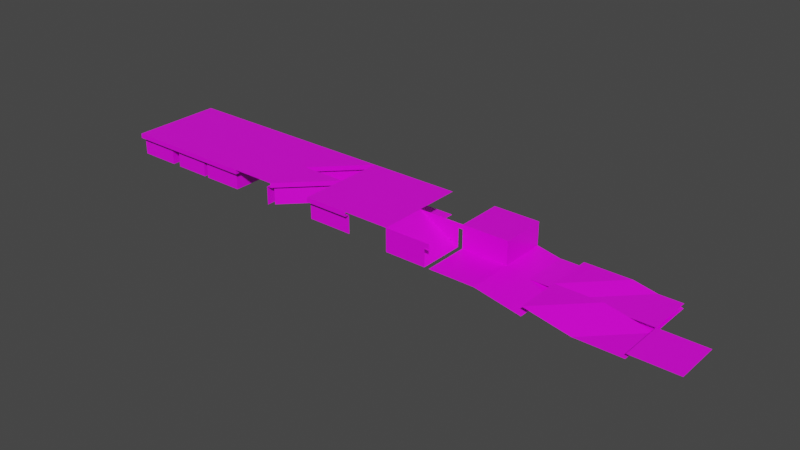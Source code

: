 # Source: Tiles.blend  (saved by Blender 2.83.18; exported with 4.5.12 LTS)
import bpy
from mathutils import Matrix  # noqa: F401  (used for matrix-valued properties, if any)

bpy.ops.wm.read_factory_settings(use_empty=True)
scene = bpy.context.scene
scene.name = 'Scene'

# ---- collections
col_collection = bpy.data.collections.new('Collection'); scene.collection.children.link(col_collection)

# ---- images (referenced by path relative to the original .blend; pixels are not part of the script)
import os
ASSET_DIR = os.environ.get("B2B_ASSET_DIR", "")  # directory of the original .blend (textures are referenced by path, not embedded)
HERE = os.path.dirname(os.path.abspath(__file__))  # packed textures are extracted next to this script under _unpacked/

def load_image(name, relpath, width, height, colorspace="sRGB"):
    """Load a texture the original file referenced (path relative to the .blend, or extracted next to this script)."""
    p = next((c for c in (os.path.join(HERE, relpath), os.path.join(ASSET_DIR, relpath)) if relpath and os.path.exists(c)), "")
    if p:
        img = bpy.data.images.load(p, check_existing=True)
        img.name = name
    else:  # same state as the original file: an image datablock whose file is absent (Cycles renders it pink)
        img = bpy.data.images.new(name, width, height)
        img.source = "FILE"
        img.filepath = "//" + (relpath or name)
    img.colorspace_settings.name = colorspace
    return img
img_endesga_32_1x_png_001 = load_image('endesga-32-1x.png.001', 'endesga-32-1x.png', 1024, 1024, 'sRGB')
img_texture_rg_png_001 = load_image('Texture_RG.png.001', 'Texture_RG.png', 1024, 1024, 'sRGB')

# ---- materials (node trees are filled in below, after node groups)
mat_material = bpy.data.materials.new('Material')
mat_material.alpha_threshold = 0.0
mat_material.use_transparent_shadow = False
mat_material.line_color = (0.0, 0.0, 0.0, 1.0)
mat_material_rg = bpy.data.materials.new('Material_RG')
mat_material_rg.use_transparent_shadow = False

# ---- material node trees
mat_material.use_nodes = True; mat_material.node_tree.nodes.clear()
_N = mat_material.node_tree.nodes; _L = mat_material.node_tree.links
n0 = _N.new('ShaderNodeOutputMaterial'); n0.name = 'Material Output'; n0.location = (300, 300)
n1 = _N.new('ShaderNodeBsdfPrincipled'); n1.name = 'Principled BSDF'; n1.location = (10, 300)
n1.distribution = 'GGX'
n1.subsurface_method = 'BURLEY'
n1.inputs[2].default_value = 0.4
n1.inputs[3].default_value = 1.45
n1.inputs[27].default_value = (0.0, 0.0, 0.0, 1.0)
n1.inputs[28].default_value = 1.0
n2 = _N.new('ShaderNodeTexImage'); n2.name = 'Image Texture.001'; n2.location = (-326, 244)
n2.image = img_endesga_32_1x_png_001
n2.interpolation = 'Closest'
_L.new(n1.outputs[0], n0.inputs[0])
_L.new(n2.outputs[0], n1.inputs[0])
n0.is_active_output = True
mat_material_rg.use_nodes = True; mat_material_rg.node_tree.nodes.clear()
_N = mat_material_rg.node_tree.nodes; _L = mat_material_rg.node_tree.links
n0 = _N.new('ShaderNodeOutputMaterial'); n0.name = 'Material Output'; n0.location = (300, 300)
n1 = _N.new('ShaderNodeBsdfPrincipled'); n1.name = 'Principled BSDF'; n1.location = (10, 300)
n1.distribution = 'GGX'
n1.subsurface_method = 'BURLEY'
n1.inputs[3].default_value = 1.45
n1.inputs[27].default_value = (0.0, 0.0, 0.0, 1.0)
n1.inputs[28].default_value = 1.0
n2 = _N.new('ShaderNodeTexImage'); n2.name = 'Image Texture'; n2.location = (-346, 224)
n2.image = img_texture_rg_png_001
_L.new(n1.outputs[0], n0.inputs[0])
_L.new(n2.outputs[0], n1.inputs[0])
n0.is_active_output = True

# ---- world
world_world = bpy.data.worlds.new('World'); scene.world = world_world
world_world.use_nodes = True; world_world.node_tree.nodes.clear()
_N = world_world.node_tree.nodes; _L = world_world.node_tree.links
n0 = _N.new('ShaderNodeOutputWorld'); n0.name = 'World Output'; n0.location = (300, 300)
n1 = _N.new('ShaderNodeBackground'); n1.name = 'Background'; n1.location = (10, 300)
n1.inputs[0].default_value = (0.05088, 0.05088, 0.05088, 1.0)
_L.new(n1.outputs[0], n0.inputs[0])
n0.is_active_output = True
world_world.color = (0.05088, 0.05088, 0.05088)
world_world.use_sun_shadow = False
world_world.sun_shadow_jitter_overblur = 0.0

# ---- meshes
me_cube = bpy.data.meshes.new('Cube')
me_cube.from_pydata([(-1.0, -1.0, -1.0), (-1.0, -1.0, 1.0), (-1.0, 1.0, -1.0), (-1.0, 1.0, 1.0), (1.0, -1.0, -1.0), (1.0, -1.0, 1.0), (1.0, 1.0, -1.0), (1.0, 1.0, 1.0)], [], [(0, 1, 3, 2), (2, 3, 7, 6), (6, 7, 5, 4), (4, 5, 1, 0), (2, 6, 4, 0), (7, 3, 1, 5)])
_uv = me_cube.uv_layers.new(name='UVMap')
_uv.uv.foreach_set('vector', [0.5, 0.7344, 0.5, 0.7344, 0.5, 0.7344, 0.5, 0.7344, 0.5, 0.7344, 0.5, 0.7344, 0.5, 0.7344, 0.5, 0.7344, 0.5, 0.7344, 0.5, 0.7344, 0.5, 0.7344, 0.5, 0.7344, 0.5, 0.7344, 0.5, 0.7344, 0.5, 0.7344, 0.5, 0.7344, 0.5, 0.7344, 0.5, 0.7344, 0.5, 0.7344, 0.5, 0.7344, 0.5, 0.7344, 0.5, 0.7344, 0.5, 0.7344, 0.5, 0.7344])
me_cube.materials.append(mat_material)
me_cube.use_remesh_fix_poles = True
me_cube.use_remesh_preserve_attributes = False
me_cube.use_mirror_vertex_groups = False
me_cube.update()
me_hill_diagonal_sand_001 = bpy.data.meshes.new('Hill_Diagonal_Sand.001')
me_hill_diagonal_sand_001.from_pydata([(1.0, -1.0, -2.98e-08), (-1.0, 1.0, 0.0), (1.0, 1.0, 0.0), (1.0, -0.8, 0.0), (1.0, -1.0, -0.2), (0.8, -1.0, -0.2), (1.0, -0.8, -0.2), (0.8, -1.0, -1.0), (1.0, -0.8, -1.0), (-1.0, -1.0, -1.0), (1.0, -1.0, -1.0), (-1.0, 1.0, -1.0), (1.0, 1.0, -1.0), (-1.0, -1.0, -4.47e-08)], [], [(0, 2, 1, 13), (2, 0, 3), (6, 4, 5), (6, 5, 7, 8), (9, 10, 12, 11)])
_uv = me_hill_diagonal_sand_001.uv_layers.new(name='UVMap')
_uv.uv.foreach_set('vector', [0.5, 0.5781, 0.5, 0.5781, 0.5, 0.5781, 0.5, 0.5781, 0.5, 0.5781, 0.5, 0.5781, 0.5, 0.5781, 0.5, 0.5781, 0.5, 0.5781, 0.5, 0.5781, 0.5, 0.8594, 0.5, 0.8594, 0.5, 0.8594, 0.5, 0.8594, 0.5, 0.6406, 0.5, 0.6406, 0.5, 0.6406, 0.5, 0.6406])
me_hill_diagonal_sand_001.materials.append(mat_material)
me_hill_diagonal_sand_001.use_remesh_preserve_volume = False
me_hill_diagonal_sand_001.use_remesh_preserve_attributes = False
me_hill_diagonal_sand_001.use_mirror_vertex_groups = False
me_hill_diagonal_sand_001.update()
me_hill_diagonal = bpy.data.meshes.new('Hill_Diagonal')
me_hill_diagonal.from_pydata([(-1.0, -1.0, 0.0), (-1.0, 1.0, 0.0), (1.0, 1.0, 0.0), (-1.0, -1.0, 0.0), (1.0, 1.0, 0.0), (-1.0, -1.0, -0.2), (1.0, 1.0, -0.2), (-1.0, -0.8, -0.2), (0.8, 1.0, -0.2), (-1.0, -0.8, -1.0), (0.8, 1.0, -1.0)], [], [(0, 2, 1), (2, 0, 3, 4), (4, 3, 5, 6), (6, 5, 7, 8), (8, 7, 9, 10)])
_uv = me_hill_diagonal.uv_layers.new(name='UVMap')
_uv.uv.foreach_set('vector', [0.5, 0.5781, 0.5, 0.5781, 0.5, 0.5781, 0.5, 0.5781, 0.5, 0.5781, 0.5, 0.5781, 0.5, 0.5781, 0.5, 0.5781, 0.5, 0.5781, 0.5, 0.5781, 0.5, 0.5781, 0.5, 0.5781, 0.5, 0.5781, 0.5, 0.5781, 0.5, 0.5781, 0.5, 0.8594, 0.5, 0.8594, 0.5, 0.8594, 0.5, 0.8594])
me_hill_diagonal.materials.append(mat_material)
me_hill_diagonal.use_remesh_preserve_volume = False
me_hill_diagonal.use_remesh_preserve_attributes = False
me_hill_diagonal.use_mirror_vertex_groups = False
me_hill_diagonal.update()
me_hill_1_edge = bpy.data.meshes.new('Hill_1_Edge')
me_hill_1_edge.from_pydata([(1.0, -1.0, 0.0), (1.0, 1.0, 0.0), (-1.0, -1.0, 0.0), (-1.0, 1.0, 0.0), (1.0, -1.0, 0.0), (1.0, 1.0, 0.0), (1.0, -1.0, 0.0), (1.0, 1.0, 0.0), (1.0, -1.0, 0.0), (1.0, 1.0, 0.0), (1.0, -1.0, 0.0), (1.0, 1.0, 0.0), (1.0, -1.0, -0.2), (1.0, 1.0, -0.2), (1.0, -1.0, -0.2), (1.0, 1.0, -0.2), (0.8, -1.0, -0.2), (0.8, 1.0, -0.2), (0.8, -1.0, -1.0), (0.8, 1.0, -1.0)], [], [(0, 1, 3, 2), (1, 0, 4, 5), (5, 4, 6, 7), (7, 6, 8, 9), (9, 8, 10, 11), (11, 10, 12, 13), (13, 12, 14, 15), (15, 14, 16, 17), (17, 16, 18, 19)])
_uv = me_hill_1_edge.uv_layers.new(name='UVMap')
_uv.uv.foreach_set('vector', [0.5, 0.5781, 0.5, 0.5781, 0.5, 0.5781, 0.5, 0.5781, 0.5, 0.5469, 0.5, 0.5469, 0.5, 0.5469, 0.5, 0.5469, 0.5, 0.5469, 0.5, 0.5469, 0.5, 0.5469, 0.5, 0.5469, 0.5, 0.5469, 0.5, 0.5469, 0.5, 0.5469, 0.5, 0.5469, 0.5, 0.5469, 0.5, 0.5469, 0.5, 0.5469, 0.5, 0.5469, 0.5, 0.5781, 0.5, 0.5781, 0.5, 0.5781, 0.5, 0.5781, 0.5, 0.5469, 0.5, 0.5469, 0.5, 0.5469, 0.5, 0.5469, 0.5, 0.5781, 0.5, 0.5781, 0.5, 0.5781, 0.5, 0.5781, 0.5, 0.8594, 0.5, 0.8594, 0.5, 0.8594, 0.5, 0.8594])
me_hill_1_edge.materials.append(mat_material)
me_hill_1_edge.use_remesh_preserve_volume = False
me_hill_1_edge.use_remesh_preserve_attributes = False
me_hill_1_edge.use_mirror_vertex_groups = False
me_hill_1_edge.update()
me_hill_corner = bpy.data.meshes.new('Hill_Corner')
me_hill_corner.from_pydata([(1.0, -1.0, 0.0), (1.0, 1.0, 0.0), (-1.0, -1.0, 0.0), (-1.0, 1.0, 0.0), (1.0, -1.0, 0.0), (1.0, 1.0, 0.0), (1.0, -1.0, 0.0), (1.0, 1.0, 0.0), (1.0, -1.0, 0.0), (1.0, 1.0, 0.0), (1.0, -1.0, 0.0), (1.0, 1.0, 0.0), (1.0, -1.0, -0.2), (1.0, 1.0, -0.2), (1.0, -1.0, -0.2), (1.0, 1.0, -0.2), (0.8, -0.8, -0.2), (0.8, 1.0, -0.2), (0.8, -0.8, -1.0), (0.8, 1.0, -1.0), (1.0, -1.0, 0.0), (1.0, -1.0, -0.2), (1.0, -1.0, -0.2), (0.8, -0.8, -0.2), (0.8, -0.8, -1.0), (1.0, -1.0, 0.0), (1.0, -1.0, -0.2), (1.0, -1.0, -0.2), (0.8, -0.8, -0.2), (0.8, -0.8, -1.0), (-1.0, -1.0, 0.0), (-1.0, -1.0, -0.2), (-1.0, -1.0, -0.2), (-1.0, -0.8, -0.2), (-1.0, -0.8, -1.0)], [], [(0, 1, 3, 2), (1, 0, 4, 5), (5, 4, 6, 7), (7, 6, 8, 9), (9, 8, 10, 11), (11, 10, 12, 13), (13, 12, 14, 15), (15, 14, 16, 17), (17, 16, 18, 19), (18, 16, 23, 24), (16, 14, 22, 23), (12, 10, 20, 21), (24, 23, 28, 29), (23, 22, 27, 28), (21, 20, 25, 26), (29, 28, 33, 34), (28, 27, 32, 33), (26, 25, 30, 31)])
_uv = me_hill_corner.uv_layers.new(name='UVMap')
_uv.uv.foreach_set('vector', [0.5, 0.5781, 0.5, 0.5781, 0.5, 0.5781, 0.5, 0.5781, 0.5, 0.5469, 0.5, 0.5469, 0.5, 0.5469, 0.5, 0.5469, 0.5, 0.5469, 0.5, 0.5469, 0.5, 0.5469, 0.5, 0.5469, 0.5, 0.5469, 0.5, 0.5469, 0.5, 0.5469, 0.5, 0.5469, 0.5, 0.5469, 0.5, 0.5469, 0.5, 0.5469, 0.5, 0.5469, 0.5, 0.5781, 0.5, 0.5781, 0.5, 0.5781, 0.5, 0.5781, 0.5, 0.5469, 0.5, 0.5469, 0.5, 0.5469, 0.5, 0.5469, 0.5, 0.5781, 0.5, 0.5781, 0.5, 0.5781, 0.5, 0.5781, 0.5, 0.8594, 0.5, 0.8594, 0.5, 0.8594, 0.5, 0.8594, 0.5, 0.5469, 0.5, 0.5469, 0.5, 0.5469, 0.5, 0.5469, 0.5, 0.5469, 0.5, 0.5469, 0.5, 0.5469, 0.5, 0.5469, 0.5, 0.5469, 0.5, 0.5469, 0.5, 0.5469, 0.5, 0.5469, 0.5, 0.5469, 0.5, 0.5469, 0.5, 0.5469, 0.5, 0.5469, 0.5, 0.5469, 0.5, 0.5469, 0.5, 0.5469, 0.5, 0.5469, 0.5, 0.5469, 0.5, 0.5469, 0.5, 0.5469, 0.5, 0.5469, 0.5, 0.8594, 0.5, 0.8594, 0.5, 0.8594, 0.5, 0.8594, 0.5, 0.5781, 0.5, 0.5781, 0.5, 0.5781, 0.5, 0.5781, 0.5, 0.5781, 0.5, 0.5781, 0.5, 0.5781, 0.5, 0.5781])
me_hill_corner.materials.append(mat_material)
me_hill_corner.use_remesh_preserve_volume = False
me_hill_corner.use_remesh_preserve_attributes = False
me_hill_corner.use_mirror_vertex_groups = False
me_hill_corner.update()
me_hill_3_edges = bpy.data.meshes.new('Hill_3_Edges')
me_hill_3_edges.from_pydata([(1.0, 1.0, 0.0), (-1.0, 1.0, 0.0), (1.0, -1.0, 0.0), (-1.0, -1.0, 0.0), (1.0, 1.0, 0.0), (-1.0, 1.0, 0.0), (1.0, 1.0, 0.0), (-1.0, 1.0, 0.0), (1.0, 1.0, 0.0), (-1.0, 1.0, 0.0), (1.0, 1.0, 0.0), (-1.0, 1.0, 0.0), (1.0, 1.0, -0.2), (-1.0, 1.0, -0.2), (1.0, 1.0, -0.2), (-1.0, 1.0, -0.2), (0.8, 0.8, -0.2), (-1.0, 0.8, -0.2), (0.8, 0.8, -1.0), (-1.0, 0.8, -1.0), (1.0, 1.0, 0.0), (1.0, 1.0, -0.2), (1.0, 1.0, -0.2), (0.8, 0.8, -0.2), (0.8, 0.8, -1.0), (1.0, 1.0, 0.0), (1.0, 1.0, -0.2), (1.0, 1.0, -0.2), (0.8, 0.8, -0.2), (0.8, 0.8, -1.0), (1.0, -1.0, 0.0), (-1.0, -1.0, 0.0), (1.0, -1.0, 0.0), (-1.0, -1.0, 0.0), (1.0, -1.0, 0.0), (1.0, 1.0, 0.0), (-1.0, -1.0, 0.0), (1.0, -1.0, 0.0), (-1.0, -1.0, 0.0), (1.0, -1.0, -0.2), (-1.0, -1.0, -0.2), (1.0, -1.0, -0.2), (-1.0, -1.0, -0.2), (0.8, -0.8, -0.2), (-1.0, -0.8, -0.2), (0.8, -0.8, -1.0), (-1.0, -0.8, -1.0), (1.0, -1.0, 0.0), (1.0, -1.0, -0.2), (1.0, -1.0, -0.2), (0.8, -0.8, -0.2), (0.8, -0.8, -1.0), (1.0, -1.0, 0.0), (1.0, -1.0, -0.2), (1.0, -1.0, -0.2), (0.8, -0.8, -0.2), (0.8, -0.8, -1.0)], [], [(3, 31, 30, 2), (1, 0, 4, 5), (5, 4, 6, 7), (7, 6, 8, 9), (9, 8, 10, 11), (11, 10, 12, 13), (13, 12, 14, 15), (15, 14, 16, 17), (17, 16, 18, 19), (18, 16, 23, 24), (16, 14, 22, 23), (12, 10, 20, 21), (24, 23, 28, 29), (23, 22, 27, 28), (21, 20, 25, 26), (36, 38, 37, 34), (33, 36, 34, 32), (31, 33, 32, 30), (26, 25, 35, 12), (28, 27, 12, 16), (29, 28, 16, 18), (0, 1, 5, 35), (38, 40, 39, 37), (40, 42, 41, 39), (42, 44, 43, 41), (44, 46, 45, 43), (45, 51, 50, 43), (43, 50, 49, 41), (39, 48, 47, 37), (51, 56, 55, 50), (50, 55, 54, 49), (48, 53, 52, 47), (53, 12, 35, 52), (55, 16, 12, 54), (56, 18, 16, 55), (2, 35, 5, 3)])
_uv = me_hill_3_edges.uv_layers.new(name='UVMap')
_uv.uv.foreach_set('vector', [0.5, 0.5469, 0.5, 0.5469, 0.5, 0.5469, 0.5, 0.5469, 0.5, 0.5469, 0.5, 0.5469, 0.5, 0.5469, 0.5, 0.5469, 0.5, 0.5469, 0.5, 0.5469, 0.5, 0.5469, 0.5, 0.5469, 0.5, 0.5469, 0.5, 0.5469, 0.5, 0.5469, 0.5, 0.5469, 0.5, 0.5469, 0.5, 0.5469, 0.5, 0.5469, 0.5, 0.5469, 0.5, 0.5781, 0.5, 0.5781, 0.5, 0.5781, 0.5, 0.5781, 0.5, 0.5469, 0.5, 0.5469, 0.5, 0.5469, 0.5, 0.5469, 0.5, 0.5781, 0.5, 0.5781, 0.5, 0.5781, 0.5, 0.5781, 0.5, 0.8594, 0.5, 0.8594, 0.5, 0.8594, 0.5, 0.8594, 0.5, 0.5469, 0.5, 0.5469, 0.5, 0.5469, 0.5, 0.5469, 0.5, 0.5469, 0.5, 0.5469, 0.5, 0.5469, 0.5, 0.5469, 0.5, 0.5469, 0.5, 0.5469, 0.5, 0.5469, 0.5, 0.5469, 0.5, 0.5469, 0.5, 0.5469, 0.5, 0.5469, 0.5, 0.5469, 0.5, 0.5469, 0.5, 0.5469, 0.5, 0.5469, 0.5, 0.5469, 0.5, 0.5469, 0.5, 0.5469, 0.5, 0.5469, 0.5, 0.5469, 0.5, 0.5469, 0.5, 0.5469, 0.5, 0.5469, 0.5, 0.5469, 0.5, 0.5469, 0.5, 0.5469, 0.5, 0.5469, 0.5, 0.5469, 0.5, 0.5469, 0.5, 0.5469, 0.5, 0.5469, 0.5, 0.5469, 0.5, 0.5781, 0.5, 0.5781, 0.5, 0.5781, 0.5, 0.5781, 0.5, 0.5781, 0.5, 0.5781, 0.5, 0.5781, 0.5, 0.5781, 0.5, 0.8594, 0.5, 0.8594, 0.5, 0.8594, 0.5, 0.8594, 0.5, 0.5781, 0.5, 0.5781, 0.5, 0.5781, 0.5, 0.5781, 0.5, 0.5781, 0.5, 0.5781, 0.5, 0.5781, 0.5, 0.5781, 0.5, 0.5469, 0.5, 0.5469, 0.5, 0.5469, 0.5, 0.5469, 0.5, 0.5781, 0.5, 0.5781, 0.5, 0.5781, 0.5, 0.5781, 0.5, 0.8594, 0.5, 0.8594, 0.5, 0.8594, 0.5, 0.8594, 0.5, 0.5469, 0.5, 0.5469, 0.5, 0.5469, 0.5, 0.5469, 0.5, 0.5469, 0.5, 0.5469, 0.5, 0.5469, 0.5, 0.5469, 0.5, 0.5469, 0.5, 0.5469, 0.5, 0.5469, 0.5, 0.5469, 0.5, 0.5469, 0.5, 0.5469, 0.5, 0.5469, 0.5, 0.5469, 0.5, 0.5469, 0.5, 0.5469, 0.5, 0.5469, 0.5, 0.5469, 0.5, 0.5469, 0.5, 0.5469, 0.5, 0.5469, 0.5, 0.5469, 0.5, 0.5781, 0.5, 0.5781, 0.5, 0.5781, 0.5, 0.5781, 0.5, 0.5781, 0.5, 0.5781, 0.5, 0.5781, 0.5, 0.5781, 0.5, 0.8594, 0.5, 0.8594, 0.5, 0.8594, 0.5, 0.8594, 0.5, 0.5781, 0.5, 0.5781, 0.5, 0.5781, 0.5, 0.5781])
me_hill_3_edges.materials.append(mat_material)
me_hill_3_edges.use_remesh_preserve_volume = False
me_hill_3_edges.use_remesh_preserve_attributes = False
me_hill_3_edges.use_mirror_vertex_groups = False
me_hill_3_edges.update()
me_hill_4_edges = bpy.data.meshes.new('Hill_4_Edges')
me_hill_4_edges.from_pydata([(-1.0, -1.0, 0.0), (1.0, -1.0, 0.0), (-1.0, 1.0, 0.0), (1.0, 1.0, 0.0), (-1.0, -1.0, 0.0), (1.0, -1.0, 0.0), (-1.0, -1.0, 0.0), (1.0, -1.0, 0.0), (-1.0, -1.0, 0.0), (1.0, -1.0, 0.0), (-1.0, -1.0, 0.0), (1.0, -1.0, 0.0), (-1.0, -1.0, -0.2), (1.0, -1.0, -0.2), (-1.0, -1.0, -0.2), (1.0, -1.0, -0.2), (-0.8, -0.8, -0.2), (0.8, -0.8, -0.2), (-0.8, -0.8, -1.0), (0.8, -0.8, -1.0), (-1.0, -1.0, 0.0), (-1.0, -1.0, -0.2), (-1.0, -1.0, -0.2), (-0.8, -0.8, -0.2), (-0.8, -0.8, -1.0), (-1.0, -1.0, 0.0), (-1.0, -1.0, -0.2), (-1.0, -1.0, -0.2), (-0.8, -0.8, -0.2), (-0.8, -0.8, -1.0), (-1.0, 1.0, 0.0), (1.0, -1.0, 0.0), (-1.0, 1.0, 0.0), (1.0, -1.0, -0.2), (-1.0, 1.0, 0.0), (-1.0, -1.0, 0.0), (1.0, -1.0, -0.2), (-1.0, 1.0, 0.0), (0.8, -0.8, -0.2), (-1.0, 1.0, -0.2), (0.8, -0.8, -1.0), (-1.0, 1.0, -0.2), (1.0, -1.0, 0.0), (-0.8, 0.8, -0.2), (1.0, -1.0, -0.2), (-0.8, 0.8, -1.0), (1.0, -1.0, -0.2), (-1.0, 1.0, 0.0), (-1.0, 1.0, -0.2), (-1.0, 1.0, -0.2), (-0.8, 0.8, -0.2), (-0.8, 0.8, -1.0), (-1.0, 1.0, 0.0), (-1.0, 1.0, -0.2), (-1.0, 1.0, -0.2), (-0.8, 0.8, -0.2), (-0.8, 0.8, -1.0), (1.0, 1.0, -0.2), (0.8, -0.8, -0.2), (0.8, -0.8, -1.0), (1.0, 1.0, 0.0), (1.0, 1.0, 0.0), (1.0, 1.0, 0.0), (1.0, -1.0, 0.0), (1.0, 1.0, 0.0), (1.0, 1.0, -0.2), (1.0, 1.0, -0.2), (0.8, 0.8, -0.2), (0.8, 0.8, -1.0), (1.0, 1.0, 0.0), (1.0, 1.0, -0.2), (1.0, 1.0, -0.2), (0.8, 0.8, -0.2), (0.8, 0.8, -1.0), (1.0, 1.0, 0.0), (1.0, 1.0, -0.2), (1.0, 1.0, -0.2), (0.8, 0.8, -0.2), (0.8, 0.8, -1.0)], [], [(69, 3, 30, 2), (63, 0, 4, 11), (11, 4, 6), (11, 6, 8), (11, 8, 10), (11, 10, 12, 44), (44, 12, 14), (44, 14, 16, 17), (17, 16, 18, 59), (18, 16, 23, 24), (16, 14, 22, 23), (12, 10, 20, 21), (24, 23, 28, 29), (23, 22, 27, 28), (21, 20, 25, 26), (3, 69, 37, 34), (61, 3, 34, 32), (3, 61, 32, 30), (26, 25, 35, 12), (28, 27, 12, 16), (29, 28, 16, 18), (63, 11, 5, 1), (69, 57, 39, 37), (57, 41, 39), (57, 72, 43, 41), (72, 68, 45, 43), (45, 51, 50, 43), (43, 50, 49, 41), (39, 48, 47, 37), (51, 56, 55, 50), (50, 55, 54, 49), (48, 53, 52, 47), (53, 12, 35, 52), (55, 16, 12, 54), (56, 18, 16, 55), (3, 60, 61), (61, 62, 3), (3, 62, 64, 69), (33, 44, 42, 31), (38, 58, 46, 36), (40, 59, 58, 38), (19, 40, 38, 17), (17, 59, 19), (44, 17, 15), (44, 15, 13), (11, 44, 13), (11, 9, 7), (2, 35, 11, 69), (17, 38, 36, 15), (13, 33, 31, 11), (11, 7, 5), (0, 63, 11, 35), (44, 13, 63, 42), (58, 17, 13, 46), (59, 19, 17, 58), (69, 64, 65, 57), (57, 65, 66), (57, 66, 67, 72), (72, 67, 68), (68, 67, 72, 73), (67, 66, 71, 72), (65, 64, 69, 70), (73, 72, 77, 78), (72, 71, 76, 77), (70, 69, 74, 75), (75, 74, 63, 13), (77, 76, 13, 17), (78, 77, 17, 19), (3, 69, 11, 63)])
_uv = me_hill_4_edges.uv_layers.new(name='UVMap')
_uv.uv.foreach_set('vector', [0.25, 0.2734, 0.5, 0.5469, 0.5, 0.5469, 0.5, 0.5469, 0.5, 0.5469, 0.5, 0.5469, 0.5, 0.5469, 0.5, 0.5469, 0.5, 0.5469, 0.5, 0.5469, 0.5, 0.5469, 0.5, 0.5469, 0.5, 0.5469, 0.5, 0.5469, 0.5, 0.5469, 0.5, 0.5469, 0.5, 0.5469, 0.5, 0.5781, 0.5, 0.5781, 0.5, 0.5781, 0.5, 0.5781, 0.25, 0.2734, 0.5, 0.5469, 0.5, 0.5469, 0.5, 0.5781, 0.5, 0.5781, 0.5, 0.5781, 0.5, 0.5781, 0.5, 0.8594, 0.5, 0.8594, 0.5, 0.8594, 0.5, 0.8594, 0.5, 0.5469, 0.5, 0.5469, 0.5, 0.5469, 0.5, 0.5469, 0.5, 0.5469, 0.5, 0.5469, 0.5, 0.5469, 0.5, 0.5469, 0.5, 0.5469, 0.5, 0.5469, 0.5, 0.5469, 0.5, 0.5469, 0.5, 0.5469, 0.5, 0.5469, 0.5, 0.5469, 0.5, 0.5469, 0.5, 0.5469, 0.5, 0.5469, 0.5, 0.5469, 0.5, 0.5469, 0.5, 0.5469, 0.5, 0.5469, 0.5, 0.5469, 0.5, 0.5469, 0.5, 0.5469, 0.25, 0.2734, 0.5, 0.5469, 0.5, 0.5469, 0.5, 0.5469, 0.5, 0.5469, 0.5, 0.5469, 0.5, 0.5469, 0.5, 0.5469, 0.5, 0.5469, 0.5, 0.5469, 0.5, 0.5469, 0.5, 0.5781, 0.5, 0.5781, 0.5, 0.5781, 0.5, 0.5781, 0.5, 0.5781, 0.5, 0.5781, 0.5, 0.5781, 0.5, 0.5781, 0.5, 0.8594, 0.5, 0.8594, 0.5, 0.8594, 0.5, 0.8594, 0.5, 0.5469, 0.5, 0.5469, 0.5, 0.5469, 0.5, 0.5469, 0.5, 0.5781, 0.5, 0.5781, 0.5, 0.5781, 0.5, 0.5781, 0.25, 0.2734, 0.5, 0.5469, 0.5, 0.5469, 0.5, 0.5781, 0.5, 0.5781, 0.5, 0.5781, 0.5, 0.5781, 0.5, 0.8594, 0.5, 0.8594, 0.5, 0.8594, 0.5, 0.8594, 0.5, 0.5469, 0.5, 0.5469, 0.5, 0.5469, 0.5, 0.5469, 0.5, 0.5469, 0.5, 0.5469, 0.5, 0.5469, 0.5, 0.5469, 0.5, 0.5469, 0.5, 0.5469, 0.5, 0.5469, 0.5, 0.5469, 0.5, 0.5469, 0.5, 0.5469, 0.5, 0.5469, 0.5, 0.5469, 0.5, 0.5469, 0.5, 0.5469, 0.5, 0.5469, 0.5, 0.5469, 0.5, 0.5469, 0.5, 0.5469, 0.5, 0.5469, 0.5, 0.5469, 0.5, 0.5781, 0.5, 0.5781, 0.5, 0.5781, 0.5, 0.5781, 0.5, 0.5781, 0.5, 0.5781, 0.5, 0.5781, 0.5, 0.5781, 0.5, 0.8594, 0.5, 0.8594, 0.5, 0.8594, 0.5, 0.8594, 0.5, 0.5469, 0.5, 0.5469, 0.5, 0.5469, 0.5, 0.5469, 0.5, 0.5469, 0.5, 0.5469, 0.5, 0.5469, 0.5, 0.5469, 0.5, 0.5469, 0.25, 0.2734, 0.5, 0.5469, 0.5, 0.5469, 0.5, 0.5469, 0.5, 0.5469, 0.5, 0.5469, 0.5, 0.5469, 0.5, 0.5469, 0.5, 0.5469, 0.5, 0.5469, 0.5, 0.5469, 0.5, 0.5469, 0.5, 0.5469, 0.5, 0.5469, 0.5, 0.5469, 0.5, 0.5469, 0.5, 0.5469, 0.5, 0.8594, 0.5, 0.8594, 0.5, 0.8594, 0.5, 0.5781, 0.5, 0.5781, 0.5, 0.5781, 0.25, 0.2734, 0.5, 0.5469, 0.5, 0.5469, 0.5, 0.5781, 0.5, 0.5781, 0.5, 0.5781, 0.5, 0.5469, 0.5, 0.5469, 0.5, 0.5469, 0.5, 0.5781, 0.5, 0.5781, 0.5, 0.5781, 0.5, 0.5781, 0.5, 0.5469, 0.5, 0.5469, 0.5, 0.5469, 0.5, 0.5469, 0.5, 0.5469, 0.5, 0.5469, 0.5, 0.5469, 0.5, 0.5469, 0.5, 0.5469, 0.5, 0.5469, 0.5, 0.5469, 0.5, 0.5781, 0.5, 0.5781, 0.5, 0.5781, 0.5, 0.5781, 0.5, 0.5781, 0.5, 0.5781, 0.5, 0.5781, 0.5, 0.5781, 0.5, 0.5781, 0.5, 0.5781, 0.5, 0.5781, 0.5, 0.5781, 0.5, 0.8594, 0.5, 0.8594, 0.5, 0.8594, 0.5, 0.8594, 0.5, 0.5781, 0.5, 0.5781, 0.5, 0.5781, 0.5, 0.5781, 0.25, 0.2734, 0.5, 0.5469, 0.5, 0.5469, 0.5, 0.5781, 0.5, 0.5781, 0.5, 0.5781, 0.5, 0.5781, 0.5, 0.8594, 0.5, 0.8594, 0.5, 0.8594, 0.5, 0.5469, 0.5, 0.5469, 0.5, 0.5469, 0.5, 0.5469, 0.5, 0.5469, 0.5, 0.5469, 0.5, 0.5469, 0.5, 0.5469, 0.5, 0.5469, 0.5, 0.5469, 0.5, 0.5469, 0.5, 0.5469, 0.5, 0.5469, 0.5, 0.5469, 0.5, 0.5469, 0.5, 0.5469, 0.5, 0.5469, 0.5, 0.5469, 0.5, 0.5469, 0.5, 0.5469, 0.5, 0.5469, 0.5, 0.5469, 0.5, 0.5469, 0.5, 0.5469, 0.5, 0.5781, 0.5, 0.5781, 0.5, 0.5781, 0.5, 0.5781, 0.5, 0.5781, 0.5, 0.5781, 0.5, 0.5781, 0.5, 0.5781, 0.5, 0.8594, 0.5, 0.8594, 0.5, 0.8594, 0.5, 0.8594, 0.5, 0.5781, 0.5, 0.5781, 0.5, 0.5781, 0.5, 0.5781])
me_hill_4_edges.materials.append(mat_material)
me_hill_4_edges.use_remesh_preserve_volume = False
me_hill_4_edges.use_remesh_preserve_attributes = False
me_hill_4_edges.use_mirror_vertex_groups = False
me_hill_4_edges.update()
me_hill_flat = bpy.data.meshes.new('Hill_Flat')
me_hill_flat.from_pydata([(-1.0, -1.0, 0.0), (1.0, -1.0, 0.0), (-1.0, 1.0, 0.0), (1.0, 1.0, 0.0)], [], [(0, 1, 3, 2)])
_uv = me_hill_flat.uv_layers.new(name='UVMap')
_uv.uv.foreach_set('vector', [0.5, 0.5781, 0.5, 0.5781, 0.5, 0.5781, 0.5, 0.5781])
me_hill_flat.materials.append(mat_material)
me_hill_flat.use_remesh_fix_poles = True
me_hill_flat.use_remesh_preserve_attributes = False
me_hill_flat.use_mirror_vertex_groups = False
me_hill_flat.update()
me_sand = bpy.data.meshes.new('Sand')
me_sand.from_pydata([(-1.0, -1.0, -1.0), (1.0, -1.0, -1.0), (-1.0, 1.0, -1.0), (1.0, 1.0, -1.0)], [], [(0, 1, 3, 2)])
_uv = me_sand.uv_layers.new(name='UVMap')
_uv.uv.foreach_set('vector', [0.5, 0.6406, 0.5, 0.6406, 0.5, 0.6406, 0.5, 0.6406])
me_sand.materials.append(mat_material)
me_sand.use_remesh_fix_poles = True
me_sand.use_remesh_preserve_attributes = False
me_sand.use_mirror_vertex_groups = False
me_sand.update()
me_sand_diagonal = bpy.data.meshes.new('Sand_Diagonal')
me_sand_diagonal.from_pydata([(-1.0, -1.0, -1.0), (1.0, -1.0, -1.4), (-1.0, 1.0, -1.0), (1.0, 1.0, -1.0)], [], [(0, 3, 2), (0, 1, 3)])
_uv = me_sand_diagonal.uv_layers.new(name='UVMap')
_uv.uv.foreach_set('vector', [0.5, 0.6406, 0.5, 0.6406, 0.5, 0.6406, 0.5, 0.6406, 0.5, 0.6406, 0.5, 0.6406])
me_sand_diagonal.materials.append(mat_material)
me_sand_diagonal.use_remesh_fix_poles = True
me_sand_diagonal.use_remesh_preserve_attributes = False
me_sand_diagonal.use_mirror_vertex_groups = False
me_sand_diagonal.update()
me_hill_opposite_edges = bpy.data.meshes.new('Hill_Opposite_Edges')
me_hill_opposite_edges.from_pydata([(1.0, 1.0, 0.0), (-1.0, 1.0, 0.0), (1.0, -1.0, 0.0), (-1.0, -1.0, 0.0), (1.0, 1.0, 0.0), (-1.0, 1.0, 0.0), (1.0, 1.0, 0.0), (-1.0, 1.0, 0.0), (1.0, 1.0, 0.0), (-1.0, 1.0, 0.0), (1.0, 1.0, 0.0), (-1.0, 1.0, 0.0), (1.0, 1.0, -0.2), (-1.0, 1.0, -0.2), (1.0, 1.0, -0.2), (-1.0, 1.0, -0.2), (1.0, 0.8, -0.2), (-1.0, 0.8, -0.2), (1.0, 0.8, -1.0), (-1.0, 0.8, -1.0), (1.0, -1.0, 0.0), (-1.0, -1.0, 0.0), (1.0, -1.0, 0.0), (-1.0, -1.0, 0.0), (1.0, -1.0, 0.0), (-1.0, -1.0, 0.0), (1.0, -1.0, 0.0), (-1.0, -1.0, 0.0), (1.0, -1.0, -0.2), (-1.0, -1.0, -0.2), (1.0, -1.0, -0.2), (-1.0, -1.0, -0.2), (1.0, -0.8, -0.2), (-1.0, -0.8, -0.2), (1.0, -0.8, -1.0), (-1.0, -0.8, -1.0)], [], [(3, 21, 20, 2), (1, 0, 4, 5), (5, 4, 6, 7), (7, 6, 8, 9), (9, 8, 10, 11), (11, 10, 12, 13), (13, 12, 14, 15), (15, 14, 16, 17), (17, 16, 18, 19), (0, 1, 5, 8), (21, 23, 22, 20), (23, 25, 24, 22), (25, 27, 26, 24), (27, 29, 28, 26), (29, 31, 30, 28), (31, 33, 32, 30), (33, 35, 34, 32), (2, 8, 5, 3)])
_uv = me_hill_opposite_edges.uv_layers.new(name='UVMap')
_uv.uv.foreach_set('vector', [0.5, 0.5469, 0.5, 0.5469, 0.5, 0.5469, 0.5, 0.5469, 0.5, 0.5469, 0.5, 0.5469, 0.5, 0.5469, 0.5, 0.5469, 0.5, 0.5469, 0.5, 0.5469, 0.5, 0.5469, 0.5, 0.5469, 0.5, 0.5469, 0.5, 0.5469, 0.5, 0.5469, 0.5, 0.5469, 0.5, 0.5469, 0.5, 0.5469, 0.5, 0.5469, 0.5, 0.5469, 0.5, 0.5781, 0.5, 0.5781, 0.5, 0.5781, 0.5, 0.5781, 0.5, 0.5469, 0.5, 0.5469, 0.5, 0.5469, 0.5, 0.5469, 0.5, 0.5781, 0.5, 0.5781, 0.5, 0.5781, 0.5, 0.5781, 0.5, 0.8594, 0.5, 0.8594, 0.5, 0.8594, 0.5, 0.8594, 0.5, 0.5781, 0.5, 0.5781, 0.5, 0.5781, 0.5, 0.5781, 0.5, 0.5469, 0.5, 0.5469, 0.5, 0.5469, 0.5, 0.5469, 0.5, 0.5469, 0.5, 0.5469, 0.5, 0.5469, 0.5, 0.5469, 0.5, 0.5469, 0.5, 0.5469, 0.5, 0.5469, 0.5, 0.5469, 0.5, 0.5781, 0.5, 0.5781, 0.5, 0.5781, 0.5, 0.5781, 0.5, 0.5469, 0.5, 0.5469, 0.5, 0.5469, 0.5, 0.5469, 0.5, 0.5781, 0.5, 0.5781, 0.5, 0.5781, 0.5, 0.5781, 0.5, 0.8594, 0.5, 0.8594, 0.5, 0.8594, 0.5, 0.8594, 0.5, 0.5781, 0.5, 0.5781, 0.5, 0.5781, 0.5, 0.5781])
me_hill_opposite_edges.materials.append(mat_material)
me_hill_opposite_edges.use_remesh_preserve_volume = False
me_hill_opposite_edges.use_remesh_preserve_attributes = False
me_hill_opposite_edges.use_mirror_vertex_groups = False
me_hill_opposite_edges.update()
me_hill_ramp = bpy.data.meshes.new('Hill_Ramp')
me_hill_ramp.from_pydata([(-1.0, -1.0, -1.0), (0.8, -1.0, -1.0), (-1.0, 1.0, 0.0), (0.8, 1.0, -1.0), (-1.0, -1.0, -0.2), (0.8, -1.0, -0.2), (0.8, -1.0, -0.2), (-1.0, -1.0, 0.0), (0.8, -1.0, 0.0), (1.0, -1.0, -0.2), (1.0, -1.0, 0.0), (-1.0, 1.0, -1.0), (0.8, -1.0, -1.0), (0.8, 1.0, -1.0), (-1.0, 1.0, -0.2), (0.8, 1.0, -0.2), (-1.0, 1.0, 0.0), (0.8, 1.0, 0.0), (1.0, 1.0, -0.2), (1.0, 1.0, 0.0)], [(5, 6)], [(7, 12, 3, 2), (1, 0, 4, 5), (5, 4, 7, 8), (5, 8, 10, 9), (13, 15, 14, 11), (15, 17, 16, 14), (15, 18, 19, 17)])
_uv = me_hill_ramp.uv_layers.new(name='UVMap')
_uv.uv.foreach_set('vector', [0.5, 0.5781, 0.5, 0.5781, 0.5, 0.5781, 0.5, 0.5781, 0.5, 0.8281, 0.5, 0.8281, 0.5, 0.8281, 0.5, 0.8281, 0.5, 0.5781, 0.5, 0.5781, 0.5, 0.5781, 0.5, 0.5781, 0.5, 0.5781, 0.5, 0.5781, 0.5, 0.5781, 0.5, 0.5781, 0.5, 0.8281, 0.5, 0.8281, 0.5, 0.8281, 0.5, 0.8281, 0.5, 0.5781, 0.5, 0.5781, 0.5, 0.5781, 0.5, 0.5781, 0.5, 0.5781, 0.5, 0.5781, 0.5, 0.5781, 0.5, 0.5781])
me_hill_ramp.materials.append(mat_material)
me_hill_ramp.use_remesh_fix_poles = True
me_hill_ramp.use_remesh_preserve_attributes = False
me_hill_ramp.use_mirror_vertex_groups = False
me_hill_ramp.update()
me_sand_edge = bpy.data.meshes.new('Sand_Edge')
me_sand_edge.from_pydata([(-1.0, -1.0, -1.0), (1.0, -1.0, -1.4), (-1.0, 1.0, -1.0), (1.0, 1.0, -1.4)], [], [(0, 1, 3, 2)])
_uv = me_sand_edge.uv_layers.new(name='UVMap')
_uv.uv.foreach_set('vector', [0.5, 0.6406, 0.5, 0.6406, 0.5, 0.6406, 0.5, 0.6406])
me_sand_edge.materials.append(mat_material)
me_sand_edge.use_remesh_fix_poles = True
me_sand_edge.use_remesh_preserve_attributes = False
me_sand_edge.use_mirror_vertex_groups = False
me_sand_edge.update()
me_sand_diagonal_2 = bpy.data.meshes.new('Sand_Diagonal_2')
me_sand_diagonal_2.from_pydata([(-1.0, -1.0, -1.4), (1.0, -1.0, -1.4), (-1.0, 1.0, -1.0), (1.0, 1.0, -1.4)], [], [(0, 3, 2), (0, 1, 3)])
_uv = me_sand_diagonal_2.uv_layers.new(name='UVMap')
_uv.uv.foreach_set('vector', [0.5, 0.6406, 0.5, 0.6406, 0.5, 0.6406, 0.5, 0.6406, 0.5, 0.6406, 0.5, 0.6406])
me_sand_diagonal_2.materials.append(mat_material)
me_sand_diagonal_2.use_remesh_fix_poles = True
me_sand_diagonal_2.use_remesh_preserve_attributes = False
me_sand_diagonal_2.use_mirror_vertex_groups = False
me_sand_diagonal_2.update()
me_water = bpy.data.meshes.new('Water')
me_water.from_pydata([(-1.0, -1.0, -1.2), (1.0, -1.0, -1.2), (-1.0, 1.0, -1.2), (1.0, 1.0, -1.2)], [], [(0, 1, 3, 2)])
_uv = me_water.uv_layers.new(name='UVMap')
_uv.uv.foreach_set('vector', [0.0, 0.0, 1.0, 0.0, 1.0, 1.0, 0.0, 1.0])
me_water.materials.append(mat_material_rg)
me_water.use_remesh_fix_poles = True
me_water.use_remesh_preserve_attributes = False
me_water.use_mirror_vertex_groups = False
me_water.update()
me_hill_diagonal_sand = bpy.data.meshes.new('Hill_Diagonal_Sand')
me_hill_diagonal_sand.from_pydata([(-1.0, -1.0, 0.0), (-1.0, 1.0, 0.0), (1.0, 1.0, 0.0), (-1.0, -1.0, 0.0), (1.0, 1.0, 0.0), (-1.0, -1.0, -0.2), (1.0, 1.0, -0.2), (-1.0, -0.8, -0.2), (0.8, 1.0, -0.2), (-1.0, -0.8, -1.0), (0.8, 1.0, -1.0), (-1.0, -1.0, -1.0), (1.0, -1.0, -1.0), (-1.0, 1.0, -1.0), (1.0, 1.0, -1.0)], [], [(0, 2, 1), (2, 0, 3, 4), (4, 3, 5, 6), (6, 5, 7, 8), (8, 7, 9, 10), (11, 12, 14, 13)])
_uv = me_hill_diagonal_sand.uv_layers.new(name='UVMap')
_uv.uv.foreach_set('vector', [0.5, 0.5781, 0.5, 0.5781, 0.5, 0.5781, 0.5, 0.5781, 0.5, 0.5781, 0.5, 0.5781, 0.5, 0.5781, 0.5, 0.5781, 0.5, 0.5781, 0.5, 0.5781, 0.5, 0.5781, 0.5, 0.5781, 0.5, 0.5781, 0.5, 0.5781, 0.5, 0.5781, 0.5, 0.8594, 0.5, 0.8594, 0.5, 0.8594, 0.5, 0.8594, 0.5, 0.6406, 0.5, 0.6406, 0.5, 0.6406, 0.5, 0.6406])
me_hill_diagonal_sand.materials.append(mat_material)
me_hill_diagonal_sand.use_remesh_preserve_volume = False
me_hill_diagonal_sand.use_remesh_preserve_attributes = False
me_hill_diagonal_sand.use_mirror_vertex_groups = False
me_hill_diagonal_sand.update()
me_hill_1_edge_sand = bpy.data.meshes.new('Hill_1_Edge_Sand')
me_hill_1_edge_sand.from_pydata([(1.0, -1.0, 0.0), (1.0, 1.0, 0.0), (-1.0, -1.0, 0.0), (-1.0, 1.0, 0.0), (1.0, -1.0, 0.0), (1.0, 1.0, 0.0), (1.0, -1.0, 0.0), (1.0, 1.0, 0.0), (1.0, -1.0, 0.0), (1.0, 1.0, 0.0), (1.0, -1.0, 0.0), (1.0, 1.0, 0.0), (1.0, -1.0, -0.2), (1.0, 1.0, -0.2), (1.0, -1.0, -0.2), (1.0, 1.0, -0.2), (0.8, -1.0, -0.2), (0.8, 1.0, -0.2), (0.8, -1.0, -1.0), (0.8, 1.0, -1.0), (-1.0, -1.0, -1.0), (1.0, -1.0, -1.0), (-1.0, 1.0, -1.0), (1.0, 1.0, -1.0)], [], [(0, 1, 3, 2), (1, 0, 4, 5), (5, 4, 6, 7), (7, 6, 8, 9), (9, 8, 10, 11), (11, 10, 12, 13), (13, 12, 14, 15), (15, 14, 16, 17), (17, 16, 18, 19), (20, 21, 23, 22)])
_uv = me_hill_1_edge_sand.uv_layers.new(name='UVMap')
_uv.uv.foreach_set('vector', [0.5, 0.5781, 0.5, 0.5781, 0.5, 0.5781, 0.5, 0.5781, 0.5, 0.5469, 0.5, 0.5469, 0.5, 0.5469, 0.5, 0.5469, 0.5, 0.5469, 0.5, 0.5469, 0.5, 0.5469, 0.5, 0.5469, 0.5, 0.5469, 0.5, 0.5469, 0.5, 0.5469, 0.5, 0.5469, 0.5, 0.5469, 0.5, 0.5469, 0.5, 0.5469, 0.5, 0.5469, 0.5, 0.5781, 0.5, 0.5781, 0.5, 0.5781, 0.5, 0.5781, 0.5, 0.5469, 0.5, 0.5469, 0.5, 0.5469, 0.5, 0.5469, 0.5, 0.5781, 0.5, 0.5781, 0.5, 0.5781, 0.5, 0.5781, 0.5, 0.8594, 0.5, 0.8594, 0.5, 0.8594, 0.5, 0.8594, 0.5, 0.6406, 0.5, 0.6406, 0.5, 0.6406, 0.5, 0.6406])
me_hill_1_edge_sand.materials.append(mat_material)
me_hill_1_edge_sand.use_remesh_preserve_volume = False
me_hill_1_edge_sand.use_remesh_preserve_attributes = False
me_hill_1_edge_sand.use_mirror_vertex_groups = False
me_hill_1_edge_sand.update()
me_hill_corner_sand = bpy.data.meshes.new('Hill_Corner_Sand')
me_hill_corner_sand.from_pydata([(1.0, -1.0, 0.0), (1.0, 1.0, 0.0), (-1.0, -1.0, 0.0), (-1.0, 1.0, 0.0), (1.0, -1.0, 0.0), (1.0, 1.0, 0.0), (1.0, -1.0, 0.0), (1.0, 1.0, 0.0), (1.0, -1.0, 0.0), (1.0, 1.0, 0.0), (1.0, -1.0, 0.0), (1.0, 1.0, 0.0), (1.0, -1.0, -0.2), (1.0, 1.0, -0.2), (1.0, -1.0, -0.2), (1.0, 1.0, -0.2), (0.8, -0.8, -0.2), (0.8, 1.0, -0.2), (0.8, -0.8, -1.0), (0.8, 1.0, -1.0), (1.0, -1.0, 0.0), (1.0, -1.0, -0.2), (1.0, -1.0, -0.2), (0.8, -0.8, -0.2), (0.8, -0.8, -1.0), (1.0, -1.0, 0.0), (1.0, -1.0, -0.2), (1.0, -1.0, -0.2), (0.8, -0.8, -0.2), (0.8, -0.8, -1.0), (-1.0, -1.0, 0.0), (-1.0, -1.0, -0.2), (-1.0, -1.0, -0.2), (-1.0, -0.8, -0.2), (-1.0, -0.8, -1.0), (-1.0, -1.0, -1.0), (1.0, -1.0, -1.0), (-1.0, 1.0, -1.0), (1.0, 1.0, -1.0)], [], [(0, 1, 3, 2), (1, 0, 4, 5), (5, 4, 6, 7), (7, 6, 8, 9), (9, 8, 10, 11), (11, 10, 12, 13), (13, 12, 14, 15), (15, 14, 16, 17), (17, 16, 18, 19), (18, 16, 23, 24), (16, 14, 22, 23), (12, 10, 20, 21), (24, 23, 28, 29), (23, 22, 27, 28), (21, 20, 25, 26), (29, 28, 33, 34), (28, 27, 32, 33), (26, 25, 30, 31), (35, 36, 38, 37)])
_uv = me_hill_corner_sand.uv_layers.new(name='UVMap')
_uv.uv.foreach_set('vector', [0.5, 0.5781, 0.5, 0.5781, 0.5, 0.5781, 0.5, 0.5781, 0.5, 0.5469, 0.5, 0.5469, 0.5, 0.5469, 0.5, 0.5469, 0.5, 0.5469, 0.5, 0.5469, 0.5, 0.5469, 0.5, 0.5469, 0.5, 0.5469, 0.5, 0.5469, 0.5, 0.5469, 0.5, 0.5469, 0.5, 0.5469, 0.5, 0.5469, 0.5, 0.5469, 0.5, 0.5469, 0.5, 0.5781, 0.5, 0.5781, 0.5, 0.5781, 0.5, 0.5781, 0.5, 0.5469, 0.5, 0.5469, 0.5, 0.5469, 0.5, 0.5469, 0.5, 0.5781, 0.5, 0.5781, 0.5, 0.5781, 0.5, 0.5781, 0.5, 0.8594, 0.5, 0.8594, 0.5, 0.8594, 0.5, 0.8594, 0.5, 0.5469, 0.5, 0.5469, 0.5, 0.5469, 0.5, 0.5469, 0.5, 0.5469, 0.5, 0.5469, 0.5, 0.5469, 0.5, 0.5469, 0.5, 0.5469, 0.5, 0.5469, 0.5, 0.5469, 0.5, 0.5469, 0.5, 0.5469, 0.5, 0.5469, 0.5, 0.5469, 0.5, 0.5469, 0.5, 0.5469, 0.5, 0.5469, 0.5, 0.5469, 0.5, 0.5469, 0.5, 0.5469, 0.5, 0.5469, 0.5, 0.5469, 0.5, 0.5469, 0.5, 0.8594, 0.5, 0.8594, 0.5, 0.8594, 0.5, 0.8594, 0.5, 0.5781, 0.5, 0.5781, 0.5, 0.5781, 0.5, 0.5781, 0.5, 0.5781, 0.5, 0.5781, 0.5, 0.5781, 0.5, 0.5781, 0.5, 0.6406, 0.5, 0.6406, 0.5, 0.6406, 0.5, 0.6406])
me_hill_corner_sand.materials.append(mat_material)
me_hill_corner_sand.use_remesh_preserve_volume = False
me_hill_corner_sand.use_remesh_preserve_attributes = False
me_hill_corner_sand.use_mirror_vertex_groups = False
me_hill_corner_sand.update()
me_hill_3_edges_sand = bpy.data.meshes.new('Hill_3_Edges_Sand')
me_hill_3_edges_sand.from_pydata([(1.0, 1.0, 0.0), (-1.0, 1.0, 0.0), (1.0, -1.0, 0.0), (-1.0, -1.0, 0.0), (1.0, 1.0, 0.0), (-1.0, 1.0, 0.0), (1.0, 1.0, 0.0), (-1.0, 1.0, 0.0), (1.0, 1.0, 0.0), (-1.0, 1.0, 0.0), (1.0, 1.0, 0.0), (-1.0, 1.0, 0.0), (1.0, 1.0, -0.2), (-1.0, 1.0, -0.2), (1.0, 1.0, -0.2), (-1.0, 1.0, -0.2), (0.8, 0.8, -0.2), (-1.0, 0.8, -0.2), (0.8, 0.8, -1.0), (-1.0, 0.8, -1.0), (1.0, 1.0, 0.0), (1.0, 1.0, -0.2), (1.0, 1.0, -0.2), (0.8, 0.8, -0.2), (0.8, 0.8, -1.0), (1.0, 1.0, 0.0), (1.0, 1.0, -0.2), (1.0, 1.0, -0.2), (0.8, 0.8, -0.2), (0.8, 0.8, -1.0), (1.0, -1.0, 0.0), (-1.0, -1.0, 0.0), (1.0, -1.0, 0.0), (-1.0, -1.0, 0.0), (1.0, -1.0, 0.0), (1.0, 1.0, 0.0), (-1.0, -1.0, 0.0), (1.0, -1.0, 0.0), (-1.0, -1.0, 0.0), (1.0, -1.0, -0.2), (-1.0, -1.0, -0.2), (1.0, -1.0, -0.2), (-1.0, -1.0, -0.2), (0.8, -0.8, -0.2), (-1.0, -0.8, -0.2), (0.8, -0.8, -1.0), (-1.0, -0.8, -1.0), (1.0, -1.0, 0.0), (1.0, -1.0, -0.2), (1.0, -1.0, -0.2), (0.8, -0.8, -0.2), (0.8, -0.8, -1.0), (1.0, -1.0, 0.0), (1.0, -1.0, -0.2), (1.0, -1.0, -0.2), (0.8, -0.8, -0.2), (0.8, -0.8, -1.0), (-1.0, -1.0, -1.0), (1.0, -1.0, -1.0), (-1.0, 1.0, -1.0), (1.0, 1.0, -1.0)], [], [(3, 31, 30, 2), (1, 0, 4, 5), (5, 4, 6, 7), (7, 6, 8, 9), (9, 8, 10, 11), (11, 10, 12, 13), (13, 12, 14, 15), (15, 14, 16, 17), (17, 16, 18, 19), (18, 16, 23, 24), (16, 14, 22, 23), (12, 10, 20, 21), (24, 23, 28, 29), (23, 22, 27, 28), (21, 20, 25, 26), (36, 38, 37, 34), (33, 36, 34, 32), (31, 33, 32, 30), (26, 25, 35, 12), (28, 27, 12, 16), (29, 28, 16, 18), (0, 1, 5, 35), (38, 40, 39, 37), (40, 42, 41, 39), (42, 44, 43, 41), (44, 46, 45, 43), (45, 51, 50, 43), (43, 50, 49, 41), (39, 48, 47, 37), (51, 56, 55, 50), (50, 55, 54, 49), (48, 53, 52, 47), (53, 12, 35, 52), (55, 16, 12, 54), (56, 18, 16, 55), (2, 35, 5, 3), (57, 58, 60, 59)])
_uv = me_hill_3_edges_sand.uv_layers.new(name='UVMap')
_uv.uv.foreach_set('vector', [0.5, 0.5469, 0.5, 0.5469, 0.5, 0.5469, 0.5, 0.5469, 0.5, 0.5469, 0.5, 0.5469, 0.5, 0.5469, 0.5, 0.5469, 0.5, 0.5469, 0.5, 0.5469, 0.5, 0.5469, 0.5, 0.5469, 0.5, 0.5469, 0.5, 0.5469, 0.5, 0.5469, 0.5, 0.5469, 0.5, 0.5469, 0.5, 0.5469, 0.5, 0.5469, 0.5, 0.5469, 0.5, 0.5781, 0.5, 0.5781, 0.5, 0.5781, 0.5, 0.5781, 0.5, 0.5469, 0.5, 0.5469, 0.5, 0.5469, 0.5, 0.5469, 0.5, 0.5781, 0.5, 0.5781, 0.5, 0.5781, 0.5, 0.5781, 0.5, 0.8594, 0.5, 0.8594, 0.5, 0.8594, 0.5, 0.8594, 0.5, 0.5469, 0.5, 0.5469, 0.5, 0.5469, 0.5, 0.5469, 0.5, 0.5469, 0.5, 0.5469, 0.5, 0.5469, 0.5, 0.5469, 0.5, 0.5469, 0.5, 0.5469, 0.5, 0.5469, 0.5, 0.5469, 0.5, 0.5469, 0.5, 0.5469, 0.5, 0.5469, 0.5, 0.5469, 0.5, 0.5469, 0.5, 0.5469, 0.5, 0.5469, 0.5, 0.5469, 0.5, 0.5469, 0.5, 0.5469, 0.5, 0.5469, 0.5, 0.5469, 0.5, 0.5469, 0.5, 0.5469, 0.5, 0.5469, 0.5, 0.5469, 0.5, 0.5469, 0.5, 0.5469, 0.5, 0.5469, 0.5, 0.5469, 0.5, 0.5469, 0.5, 0.5469, 0.5, 0.5469, 0.5, 0.5469, 0.5, 0.5781, 0.5, 0.5781, 0.5, 0.5781, 0.5, 0.5781, 0.5, 0.5781, 0.5, 0.5781, 0.5, 0.5781, 0.5, 0.5781, 0.5, 0.8594, 0.5, 0.8594, 0.5, 0.8594, 0.5, 0.8594, 0.5, 0.5781, 0.5, 0.5781, 0.5, 0.5781, 0.5, 0.5781, 0.5, 0.5781, 0.5, 0.5781, 0.5, 0.5781, 0.5, 0.5781, 0.5, 0.5469, 0.5, 0.5469, 0.5, 0.5469, 0.5, 0.5469, 0.5, 0.5781, 0.5, 0.5781, 0.5, 0.5781, 0.5, 0.5781, 0.5, 0.8594, 0.5, 0.8594, 0.5, 0.8594, 0.5, 0.8594, 0.5, 0.5469, 0.5, 0.5469, 0.5, 0.5469, 0.5, 0.5469, 0.5, 0.5469, 0.5, 0.5469, 0.5, 0.5469, 0.5, 0.5469, 0.5, 0.5469, 0.5, 0.5469, 0.5, 0.5469, 0.5, 0.5469, 0.5, 0.5469, 0.5, 0.5469, 0.5, 0.5469, 0.5, 0.5469, 0.5, 0.5469, 0.5, 0.5469, 0.5, 0.5469, 0.5, 0.5469, 0.5, 0.5469, 0.5, 0.5469, 0.5, 0.5469, 0.5, 0.5469, 0.5, 0.5781, 0.5, 0.5781, 0.5, 0.5781, 0.5, 0.5781, 0.5, 0.5781, 0.5, 0.5781, 0.5, 0.5781, 0.5, 0.5781, 0.5, 0.8594, 0.5, 0.8594, 0.5, 0.8594, 0.5, 0.8594, 0.5, 0.5781, 0.5, 0.5781, 0.5, 0.5781, 0.5, 0.5781, 0.5, 0.6406, 0.5, 0.6406, 0.5, 0.6406, 0.5, 0.6406])
me_hill_3_edges_sand.materials.append(mat_material)
me_hill_3_edges_sand.use_remesh_preserve_volume = False
me_hill_3_edges_sand.use_remesh_preserve_attributes = False
me_hill_3_edges_sand.use_mirror_vertex_groups = False
me_hill_3_edges_sand.update()
me_hill_4_edges_sand = bpy.data.meshes.new('Hill_4_Edges_Sand')
me_hill_4_edges_sand.from_pydata([(-1.0, -1.0, 0.0), (1.0, -1.0, 0.0), (-1.0, 1.0, 0.0), (1.0, 1.0, 0.0), (-1.0, -1.0, 0.0), (1.0, -1.0, 0.0), (-1.0, -1.0, 0.0), (1.0, -1.0, 0.0), (-1.0, -1.0, 0.0), (1.0, -1.0, 0.0), (-1.0, -1.0, 0.0), (1.0, -1.0, 0.0), (-1.0, -1.0, -0.2), (1.0, -1.0, -0.2), (-1.0, -1.0, -0.2), (1.0, -1.0, -0.2), (-0.8, -0.8, -0.2), (0.8, -0.8, -0.2), (-0.8, -0.8, -1.0), (0.8, -0.8, -1.0), (-1.0, -1.0, 0.0), (-1.0, -1.0, -0.2), (-1.0, -1.0, -0.2), (-0.8, -0.8, -0.2), (-0.8, -0.8, -1.0), (-1.0, -1.0, 0.0), (-1.0, -1.0, -0.2), (-1.0, -1.0, -0.2), (-0.8, -0.8, -0.2), (-0.8, -0.8, -1.0), (-1.0, 1.0, 0.0), (1.0, -1.0, 0.0), (-1.0, 1.0, 0.0), (1.0, -1.0, -0.2), (-1.0, 1.0, 0.0), (-1.0, -1.0, 0.0), (1.0, -1.0, -0.2), (-1.0, 1.0, 0.0), (0.8, -0.8, -0.2), (-1.0, 1.0, -0.2), (0.8, -0.8, -1.0), (-1.0, 1.0, -0.2), (1.0, -1.0, 0.0), (-0.8, 0.8, -0.2), (1.0, -1.0, -0.2), (-0.8, 0.8, -1.0), (1.0, -1.0, -0.2), (-1.0, 1.0, 0.0), (-1.0, 1.0, -0.2), (-1.0, 1.0, -0.2), (-0.8, 0.8, -0.2), (-0.8, 0.8, -1.0), (-1.0, 1.0, 0.0), (-1.0, 1.0, -0.2), (-1.0, 1.0, -0.2), (-0.8, 0.8, -0.2), (-0.8, 0.8, -1.0), (1.0, 1.0, -0.2), (0.8, -0.8, -0.2), (0.8, -0.8, -1.0), (1.0, 1.0, 0.0), (1.0, 1.0, 0.0), (1.0, 1.0, 0.0), (1.0, -1.0, 0.0), (1.0, 1.0, 0.0), (1.0, 1.0, -0.2), (1.0, 1.0, -0.2), (0.8, 0.8, -0.2), (0.8, 0.8, -1.0), (1.0, 1.0, 0.0), (1.0, 1.0, -0.2), (1.0, 1.0, -0.2), (0.8, 0.8, -0.2), (0.8, 0.8, -1.0), (1.0, 1.0, 0.0), (1.0, 1.0, -0.2), (1.0, 1.0, -0.2), (0.8, 0.8, -0.2), (0.8, 0.8, -1.0), (-1.0, -1.0, -1.0), (1.0, -1.0, -1.0), (-1.0, 1.0, -1.0), (1.0, 1.0, -1.0)], [], [(69, 3, 30, 2), (63, 0, 4, 11), (11, 4, 6), (11, 6, 8), (11, 8, 10), (11, 10, 12, 44), (44, 12, 14), (44, 14, 16, 17), (17, 16, 18, 59), (18, 16, 23, 24), (16, 14, 22, 23), (12, 10, 20, 21), (24, 23, 28, 29), (23, 22, 27, 28), (21, 20, 25, 26), (3, 69, 37, 34), (61, 3, 34, 32), (3, 61, 32, 30), (26, 25, 35, 12), (28, 27, 12, 16), (29, 28, 16, 18), (63, 11, 5, 1), (69, 57, 39, 37), (57, 41, 39), (57, 72, 43, 41), (72, 68, 45, 43), (45, 51, 50, 43), (43, 50, 49, 41), (39, 48, 47, 37), (51, 56, 55, 50), (50, 55, 54, 49), (48, 53, 52, 47), (53, 12, 35, 52), (55, 16, 12, 54), (56, 18, 16, 55), (3, 60, 61), (61, 62, 3), (3, 62, 64, 69), (33, 44, 42, 31), (38, 58, 46, 36), (40, 59, 58, 38), (19, 40, 38, 17), (17, 59, 19), (44, 17, 15), (44, 15, 13), (11, 44, 13), (11, 9, 7), (2, 35, 11, 69), (17, 38, 36, 15), (13, 33, 31, 11), (11, 7, 5), (0, 63, 11, 35), (44, 13, 63, 42), (58, 17, 13, 46), (59, 19, 17, 58), (69, 64, 65, 57), (57, 65, 66), (57, 66, 67, 72), (72, 67, 68), (68, 67, 72, 73), (67, 66, 71, 72), (65, 64, 69, 70), (73, 72, 77, 78), (72, 71, 76, 77), (70, 69, 74, 75), (75, 74, 63, 13), (77, 76, 13, 17), (78, 77, 17, 19), (3, 69, 11, 63), (79, 80, 82, 81)])
_uv = me_hill_4_edges_sand.uv_layers.new(name='UVMap')
_uv.uv.foreach_set('vector', [0.25, 0.2734, 0.5, 0.5469, 0.5, 0.5469, 0.5, 0.5469, 0.5, 0.5469, 0.5, 0.5469, 0.5, 0.5469, 0.5, 0.5469, 0.5, 0.5469, 0.5, 0.5469, 0.5, 0.5469, 0.5, 0.5469, 0.5, 0.5469, 0.5, 0.5469, 0.5, 0.5469, 0.5, 0.5469, 0.5, 0.5469, 0.5, 0.5781, 0.5, 0.5781, 0.5, 0.5781, 0.5, 0.5781, 0.25, 0.2734, 0.5, 0.5469, 0.5, 0.5469, 0.5, 0.5781, 0.5, 0.5781, 0.5, 0.5781, 0.5, 0.5781, 0.5, 0.8594, 0.5, 0.8594, 0.5, 0.8594, 0.5, 0.8594, 0.5, 0.5469, 0.5, 0.5469, 0.5, 0.5469, 0.5, 0.5469, 0.5, 0.5469, 0.5, 0.5469, 0.5, 0.5469, 0.5, 0.5469, 0.5, 0.5469, 0.5, 0.5469, 0.5, 0.5469, 0.5, 0.5469, 0.5, 0.5469, 0.5, 0.5469, 0.5, 0.5469, 0.5, 0.5469, 0.5, 0.5469, 0.5, 0.5469, 0.5, 0.5469, 0.5, 0.5469, 0.5, 0.5469, 0.5, 0.5469, 0.5, 0.5469, 0.5, 0.5469, 0.5, 0.5469, 0.25, 0.2734, 0.5, 0.5469, 0.5, 0.5469, 0.5, 0.5469, 0.5, 0.5469, 0.5, 0.5469, 0.5, 0.5469, 0.5, 0.5469, 0.5, 0.5469, 0.5, 0.5469, 0.5, 0.5469, 0.5, 0.5781, 0.5, 0.5781, 0.5, 0.5781, 0.5, 0.5781, 0.5, 0.5781, 0.5, 0.5781, 0.5, 0.5781, 0.5, 0.5781, 0.5, 0.8594, 0.5, 0.8594, 0.5, 0.8594, 0.5, 0.8594, 0.5, 0.5469, 0.5, 0.5469, 0.5, 0.5469, 0.5, 0.5469, 0.5, 0.5781, 0.5, 0.5781, 0.5, 0.5781, 0.5, 0.5781, 0.25, 0.2734, 0.5, 0.5469, 0.5, 0.5469, 0.5, 0.5781, 0.5, 0.5781, 0.5, 0.5781, 0.5, 0.5781, 0.5, 0.8594, 0.5, 0.8594, 0.5, 0.8594, 0.5, 0.8594, 0.5, 0.5469, 0.5, 0.5469, 0.5, 0.5469, 0.5, 0.5469, 0.5, 0.5469, 0.5, 0.5469, 0.5, 0.5469, 0.5, 0.5469, 0.5, 0.5469, 0.5, 0.5469, 0.5, 0.5469, 0.5, 0.5469, 0.5, 0.5469, 0.5, 0.5469, 0.5, 0.5469, 0.5, 0.5469, 0.5, 0.5469, 0.5, 0.5469, 0.5, 0.5469, 0.5, 0.5469, 0.5, 0.5469, 0.5, 0.5469, 0.5, 0.5469, 0.5, 0.5469, 0.5, 0.5781, 0.5, 0.5781, 0.5, 0.5781, 0.5, 0.5781, 0.5, 0.5781, 0.5, 0.5781, 0.5, 0.5781, 0.5, 0.5781, 0.5, 0.8594, 0.5, 0.8594, 0.5, 0.8594, 0.5, 0.8594, 0.5, 0.5469, 0.5, 0.5469, 0.5, 0.5469, 0.5, 0.5469, 0.5, 0.5469, 0.5, 0.5469, 0.5, 0.5469, 0.5, 0.5469, 0.5, 0.5469, 0.25, 0.2734, 0.5, 0.5469, 0.5, 0.5469, 0.5, 0.5469, 0.5, 0.5469, 0.5, 0.5469, 0.5, 0.5469, 0.5, 0.5469, 0.5, 0.5469, 0.5, 0.5469, 0.5, 0.5469, 0.5, 0.5469, 0.5, 0.5469, 0.5, 0.5469, 0.5, 0.5469, 0.5, 0.5469, 0.5, 0.5469, 0.5, 0.8594, 0.5, 0.8594, 0.5, 0.8594, 0.5, 0.5781, 0.5, 0.5781, 0.5, 0.5781, 0.25, 0.2734, 0.5, 0.5469, 0.5, 0.5469, 0.5, 0.5781, 0.5, 0.5781, 0.5, 0.5781, 0.5, 0.5469, 0.5, 0.5469, 0.5, 0.5469, 0.5, 0.5781, 0.5, 0.5781, 0.5, 0.5781, 0.5, 0.5781, 0.5, 0.5469, 0.5, 0.5469, 0.5, 0.5469, 0.5, 0.5469, 0.5, 0.5469, 0.5, 0.5469, 0.5, 0.5469, 0.5, 0.5469, 0.5, 0.5469, 0.5, 0.5469, 0.5, 0.5469, 0.5, 0.5781, 0.5, 0.5781, 0.5, 0.5781, 0.5, 0.5781, 0.5, 0.5781, 0.5, 0.5781, 0.5, 0.5781, 0.5, 0.5781, 0.5, 0.5781, 0.5, 0.5781, 0.5, 0.5781, 0.5, 0.5781, 0.5, 0.8594, 0.5, 0.8594, 0.5, 0.8594, 0.5, 0.8594, 0.5, 0.5781, 0.5, 0.5781, 0.5, 0.5781, 0.5, 0.5781, 0.25, 0.2734, 0.5, 0.5469, 0.5, 0.5469, 0.5, 0.5781, 0.5, 0.5781, 0.5, 0.5781, 0.5, 0.5781, 0.5, 0.8594, 0.5, 0.8594, 0.5, 0.8594, 0.5, 0.5469, 0.5, 0.5469, 0.5, 0.5469, 0.5, 0.5469, 0.5, 0.5469, 0.5, 0.5469, 0.5, 0.5469, 0.5, 0.5469, 0.5, 0.5469, 0.5, 0.5469, 0.5, 0.5469, 0.5, 0.5469, 0.5, 0.5469, 0.5, 0.5469, 0.5, 0.5469, 0.5, 0.5469, 0.5, 0.5469, 0.5, 0.5469, 0.5, 0.5469, 0.5, 0.5469, 0.5, 0.5469, 0.5, 0.5469, 0.5, 0.5469, 0.5, 0.5469, 0.5, 0.5781, 0.5, 0.5781, 0.5, 0.5781, 0.5, 0.5781, 0.5, 0.5781, 0.5, 0.5781, 0.5, 0.5781, 0.5, 0.5781, 0.5, 0.8594, 0.5, 0.8594, 0.5, 0.8594, 0.5, 0.8594, 0.5, 0.5781, 0.5, 0.5781, 0.5, 0.5781, 0.5, 0.5781, 0.5, 0.6406, 0.5, 0.6406, 0.5, 0.6406, 0.5, 0.6406])
me_hill_4_edges_sand.materials.append(mat_material)
me_hill_4_edges_sand.use_remesh_preserve_volume = False
me_hill_4_edges_sand.use_remesh_preserve_attributes = False
me_hill_4_edges_sand.use_mirror_vertex_groups = False
me_hill_4_edges_sand.update()
me_hill_opposite_edges_sand = bpy.data.meshes.new('Hill_Opposite_Edges_Sand')
me_hill_opposite_edges_sand.from_pydata([(1.0, 1.0, 0.0), (-1.0, 1.0, 0.0), (1.0, -1.0, 0.0), (-1.0, -1.0, 0.0), (1.0, 1.0, 0.0), (-1.0, 1.0, 0.0), (1.0, 1.0, 0.0), (-1.0, 1.0, 0.0), (1.0, 1.0, 0.0), (-1.0, 1.0, 0.0), (1.0, 1.0, 0.0), (-1.0, 1.0, 0.0), (1.0, 1.0, -0.2), (-1.0, 1.0, -0.2), (1.0, 1.0, -0.2), (-1.0, 1.0, -0.2), (1.0, 0.8, -0.2), (-1.0, 0.8, -0.2), (1.0, 0.8, -1.0), (-1.0, 0.8, -1.0), (1.0, -1.0, 0.0), (-1.0, -1.0, 0.0), (1.0, -1.0, 0.0), (-1.0, -1.0, 0.0), (1.0, -1.0, 0.0), (-1.0, -1.0, 0.0), (1.0, -1.0, 0.0), (-1.0, -1.0, 0.0), (1.0, -1.0, -0.2), (-1.0, -1.0, -0.2), (1.0, -1.0, -0.2), (-1.0, -1.0, -0.2), (1.0, -0.8, -0.2), (-1.0, -0.8, -0.2), (1.0, -0.8, -1.0), (-1.0, -0.8, -1.0), (-1.0, -1.0, -1.0), (1.0, -1.0, -1.0), (-1.0, 1.0, -1.0), (1.0, 1.0, -1.0)], [], [(3, 21, 20, 2), (1, 0, 4, 5), (5, 4, 6, 7), (7, 6, 8, 9), (9, 8, 10, 11), (11, 10, 12, 13), (13, 12, 14, 15), (15, 14, 16, 17), (17, 16, 18, 19), (0, 1, 5, 8), (21, 23, 22, 20), (23, 25, 24, 22), (25, 27, 26, 24), (27, 29, 28, 26), (29, 31, 30, 28), (31, 33, 32, 30), (33, 35, 34, 32), (2, 8, 5, 3), (36, 37, 39, 38)])
_uv = me_hill_opposite_edges_sand.uv_layers.new(name='UVMap')
_uv.uv.foreach_set('vector', [0.5, 0.5469, 0.5, 0.5469, 0.5, 0.5469, 0.5, 0.5469, 0.5, 0.5469, 0.5, 0.5469, 0.5, 0.5469, 0.5, 0.5469, 0.5, 0.5469, 0.5, 0.5469, 0.5, 0.5469, 0.5, 0.5469, 0.5, 0.5469, 0.5, 0.5469, 0.5, 0.5469, 0.5, 0.5469, 0.5, 0.5469, 0.5, 0.5469, 0.5, 0.5469, 0.5, 0.5469, 0.5, 0.5781, 0.5, 0.5781, 0.5, 0.5781, 0.5, 0.5781, 0.5, 0.5469, 0.5, 0.5469, 0.5, 0.5469, 0.5, 0.5469, 0.5, 0.5781, 0.5, 0.5781, 0.5, 0.5781, 0.5, 0.5781, 0.5, 0.8594, 0.5, 0.8594, 0.5, 0.8594, 0.5, 0.8594, 0.5, 0.5781, 0.5, 0.5781, 0.5, 0.5781, 0.5, 0.5781, 0.5, 0.5469, 0.5, 0.5469, 0.5, 0.5469, 0.5, 0.5469, 0.5, 0.5469, 0.5, 0.5469, 0.5, 0.5469, 0.5, 0.5469, 0.5, 0.5469, 0.5, 0.5469, 0.5, 0.5469, 0.5, 0.5469, 0.5, 0.5781, 0.5, 0.5781, 0.5, 0.5781, 0.5, 0.5781, 0.5, 0.5469, 0.5, 0.5469, 0.5, 0.5469, 0.5, 0.5469, 0.5, 0.5781, 0.5, 0.5781, 0.5, 0.5781, 0.5, 0.5781, 0.5, 0.8594, 0.5, 0.8594, 0.5, 0.8594, 0.5, 0.8594, 0.5, 0.5781, 0.5, 0.5781, 0.5, 0.5781, 0.5, 0.5781, 0.5, 0.6406, 0.5, 0.6406, 0.5, 0.6406, 0.5, 0.6406])
me_hill_opposite_edges_sand.materials.append(mat_material)
me_hill_opposite_edges_sand.use_remesh_preserve_volume = False
me_hill_opposite_edges_sand.use_remesh_preserve_attributes = False
me_hill_opposite_edges_sand.use_mirror_vertex_groups = False
me_hill_opposite_edges_sand.update()
me_sand_diagonal_water = bpy.data.meshes.new('Sand_Diagonal_Water')
me_sand_diagonal_water.from_pydata([(-1.0, -1.0, -1.0), (1.0, -1.0, -1.4), (-1.0, 1.0, -1.0), (1.0, 1.0, -1.0), (-1.0, -1.0, -1.2), (1.0, -1.0, -1.2), (-1.0, 1.0, -1.2), (1.0, 1.0, -1.2)], [], [(0, 3, 2), (0, 1, 3), (4, 5, 7, 6)])
me_sand_diagonal_water.polygons.foreach_set('material_index', [0, 0, 1])
_uv = me_sand_diagonal_water.uv_layers.new(name='UVMap')
_uv.uv.foreach_set('vector', [0.5, 0.6406, 0.5, 0.6406, 0.5, 0.6406, 0.5, 0.6406, 0.5, 0.6406, 0.5, 0.6406, 0.0, 0.0, 1.0, 0.0, 1.0, 1.0, 0.0, 1.0])
me_sand_diagonal_water.materials.append(mat_material)
me_sand_diagonal_water.materials.append(mat_material_rg)
me_sand_diagonal_water.use_remesh_fix_poles = True
me_sand_diagonal_water.use_remesh_preserve_attributes = False
me_sand_diagonal_water.use_mirror_vertex_groups = False
me_sand_diagonal_water.update()
me_sand_edge_water = bpy.data.meshes.new('Sand_Edge_Water')
me_sand_edge_water.from_pydata([(-1.0, -1.0, -1.0), (1.0, -1.0, -1.4), (-1.0, 1.0, -1.0), (1.0, 1.0, -1.4), (-1.0, -1.0, -1.2), (1.0, -1.0, -1.2), (-1.0, 1.0, -1.2), (1.0, 1.0, -1.2)], [], [(0, 1, 3, 2), (4, 5, 7, 6)])
me_sand_edge_water.polygons.foreach_set('material_index', [0, 1])
_uv = me_sand_edge_water.uv_layers.new(name='UVMap')
_uv.uv.foreach_set('vector', [0.5, 0.6406, 0.5, 0.6406, 0.5, 0.6406, 0.5, 0.6406, 0.0, 0.0, 1.0, 0.0, 1.0, 1.0, 0.0, 1.0])
me_sand_edge_water.materials.append(mat_material)
me_sand_edge_water.materials.append(mat_material_rg)
me_sand_edge_water.use_remesh_fix_poles = True
me_sand_edge_water.use_remesh_preserve_attributes = False
me_sand_edge_water.use_mirror_vertex_groups = False
me_sand_edge_water.update()
me_sand_diagonal_2_water = bpy.data.meshes.new('Sand_Diagonal_2_Water')
me_sand_diagonal_2_water.from_pydata([(-1.0, -1.0, -1.4), (1.0, -1.0, -1.4), (-1.0, 1.0, -1.0), (1.0, 1.0, -1.4), (-1.0, -1.0, -1.2), (1.0, -1.0, -1.2), (-1.0, 1.0, -1.2), (1.0, 1.0, -1.2)], [], [(0, 3, 2), (0, 1, 3), (4, 5, 7, 6)])
me_sand_diagonal_2_water.polygons.foreach_set('material_index', [0, 0, 1])
_uv = me_sand_diagonal_2_water.uv_layers.new(name='UVMap')
_uv.uv.foreach_set('vector', [0.5, 0.6406, 0.5, 0.6406, 0.5, 0.6406, 0.5, 0.6406, 0.5, 0.6406, 0.5, 0.6406, 0.0, 0.0, 1.0, 0.0, 1.0, 1.0, 0.0, 1.0])
me_sand_diagonal_2_water.materials.append(mat_material)
me_sand_diagonal_2_water.materials.append(mat_material_rg)
me_sand_diagonal_2_water.use_remesh_fix_poles = True
me_sand_diagonal_2_water.use_remesh_preserve_attributes = False
me_sand_diagonal_2_water.use_mirror_vertex_groups = False
me_sand_diagonal_2_water.update()

# ---- objects
ob_error = bpy.data.objects.new('Error', me_cube)
ob_hill_inner_corner_sand = bpy.data.objects.new('Hill_Inner_Corner_Sand', me_hill_diagonal_sand_001)
ob_hill_diagonal = bpy.data.objects.new('Hill_Diagonal', me_hill_diagonal)
ob_hill_1_edge = bpy.data.objects.new('Hill_1_Edge', me_hill_1_edge)
ob_hill_corner = bpy.data.objects.new('Hill_Corner', me_hill_corner)
ob_hill_3_edges = bpy.data.objects.new('Hill_3_Edges', me_hill_3_edges)
ob_hill_4_edges = bpy.data.objects.new('Hill_4_Edges', me_hill_4_edges)
ob_hill_flat = bpy.data.objects.new('Hill_Flat', me_hill_flat)
ob_sand = bpy.data.objects.new('Sand', me_sand)
ob_sand_diagonal = bpy.data.objects.new('Sand_Diagonal', me_sand_diagonal)
ob_hill_opposite_edges = bpy.data.objects.new('Hill_Opposite_Edges', me_hill_opposite_edges)
ob_hill_ramp = bpy.data.objects.new('Hill_Ramp', me_hill_ramp)
ob_sand_edge = bpy.data.objects.new('Sand_Edge', me_sand_edge)
ob_sand_diagonal_2 = bpy.data.objects.new('Sand_Diagonal_2', me_sand_diagonal_2)
ob_water = bpy.data.objects.new('Water', me_water)
ob_hill_diagonal_sand = bpy.data.objects.new('Hill_Diagonal_Sand', me_hill_diagonal_sand)
ob_hill_1_edge_sand = bpy.data.objects.new('Hill_1_Edge_Sand', me_hill_1_edge_sand)
ob_hill_corner_sand = bpy.data.objects.new('Hill_Corner_Sand', me_hill_corner_sand)
ob_hill_3_edges_sand = bpy.data.objects.new('Hill_3_Edges_Sand', me_hill_3_edges_sand)
ob_hill_4_edges_sand = bpy.data.objects.new('Hill_4_Edges_Sand', me_hill_4_edges_sand)
ob_hill_opposite_edges_sand = bpy.data.objects.new('Hill_Opposite_Edges_Sand', me_hill_opposite_edges_sand)
ob_sand_diagonal_water = bpy.data.objects.new('Sand_Diagonal_Water', me_sand_diagonal_water)
ob_sand_edge_water = bpy.data.objects.new('Sand_Edge_Water', me_sand_edge_water)
ob_sand_diagonal_2_water = bpy.data.objects.new('Sand_Diagonal_2_Water', me_sand_diagonal_2_water)

# ---- transforms, parenting, visibility, modifiers, constraints
ob_error.location = (3.0, 1.0, -1.0)
ob_error.lineart.crease_threshold = 0.0
ob_hill_inner_corner_sand.location = (-1.0, 1.0, 0.0)
ob_hill_inner_corner_sand.lock_rotations_4d = False
ob_hill_inner_corner_sand.empty_display_type = 'ARROWS'
ob_hill_inner_corner_sand.lineart.crease_threshold = 0.0
ob_hill_diagonal.location = (-5.0, -1.0, 0.0)
ob_hill_diagonal.lock_rotations_4d = False
ob_hill_diagonal.empty_display_type = 'ARROWS'
ob_hill_diagonal.lineart.crease_threshold = 0.0
ob_hill_1_edge.location = (-7.0, -1.0, 0.0)
ob_hill_1_edge.lock_rotations_4d = False
ob_hill_1_edge.empty_display_type = 'ARROWS'
ob_hill_1_edge.lineart.crease_threshold = 0.0
ob_hill_corner.location = (-9.0, -1.0, 0.0)
ob_hill_corner.lock_rotations_4d = False
ob_hill_corner.empty_display_type = 'ARROWS'
ob_hill_corner.lineart.crease_threshold = 0.0
ob_hill_3_edges.location = (-13.0, -1.0, 0.0)
ob_hill_3_edges.lock_rotations_4d = False
ob_hill_3_edges.empty_display_type = 'ARROWS'
ob_hill_3_edges.lineart.crease_threshold = 0.0
ob_hill_4_edges.location = (-11.0, -1.0, 0.0)
ob_hill_4_edges.lock_rotations_4d = False
ob_hill_4_edges.empty_display_type = 'ARROWS'
ob_hill_4_edges.lineart.crease_threshold = 0.0
ob_hill_flat.location = (-1.0, -1.0, 0.0)
ob_hill_flat.lineart.crease_threshold = 0.0
ob_sand.location = (3.0, -1.0, 0.0)
ob_sand.lineart.crease_threshold = 0.0
ob_sand_diagonal.location = (7.0, -1.0, 0.0)
ob_sand_diagonal.lineart.crease_threshold = 0.0
ob_hill_opposite_edges.location = (-3.0, -1.0, 0.0)
ob_hill_opposite_edges.lock_rotations_4d = False
ob_hill_opposite_edges.empty_display_type = 'ARROWS'
ob_hill_opposite_edges.lineart.crease_threshold = 0.0
ob_hill_ramp.location = (1.0, -1.0, 0.0)
ob_hill_ramp.lineart.crease_threshold = 0.0
ob_sand_edge.location = (5.0, -1.0, 0.0)
ob_sand_edge.lineart.crease_threshold = 0.0
ob_sand_diagonal_2.location = (9.0, -1.0, 0.0)
ob_sand_diagonal_2.lineart.crease_threshold = 0.0
ob_water.location = (11.0, -1.0, 0.0)
ob_water.lineart.crease_threshold = 0.0
ob_hill_diagonal_sand.location = (-5.0, 1.0, 0.0)
ob_hill_diagonal_sand.lock_rotations_4d = False
ob_hill_diagonal_sand.empty_display_type = 'ARROWS'
ob_hill_diagonal_sand.lineart.crease_threshold = 0.0
ob_hill_1_edge_sand.location = (-7.0, 1.0, 0.0)
ob_hill_1_edge_sand.lock_rotations_4d = False
ob_hill_1_edge_sand.empty_display_type = 'ARROWS'
ob_hill_1_edge_sand.lineart.crease_threshold = 0.0
ob_hill_corner_sand.location = (-9.0, 1.0, 0.0)
ob_hill_corner_sand.lock_rotations_4d = False
ob_hill_corner_sand.empty_display_type = 'ARROWS'
ob_hill_corner_sand.lineart.crease_threshold = 0.0
ob_hill_3_edges_sand.location = (-13.0, 1.0, 0.0)
ob_hill_3_edges_sand.lock_rotations_4d = False
ob_hill_3_edges_sand.empty_display_type = 'ARROWS'
ob_hill_3_edges_sand.lineart.crease_threshold = 0.0
ob_hill_4_edges_sand.location = (-11.0, 1.0, 0.0)
ob_hill_4_edges_sand.lock_rotations_4d = False
ob_hill_4_edges_sand.empty_display_type = 'ARROWS'
ob_hill_4_edges_sand.lineart.crease_threshold = 0.0
ob_hill_opposite_edges_sand.location = (-3.0, 1.0, 0.0)
ob_hill_opposite_edges_sand.lock_rotations_4d = False
ob_hill_opposite_edges_sand.empty_display_type = 'ARROWS'
ob_hill_opposite_edges_sand.lineart.crease_threshold = 0.0
ob_sand_diagonal_water.location = (7.0, 1.0, 0.0)
ob_sand_diagonal_water.lineart.crease_threshold = 0.0
ob_sand_edge_water.location = (5.0, 1.0, 0.0)
ob_sand_edge_water.lineart.crease_threshold = 0.0
ob_sand_diagonal_2_water.location = (9.0, 1.0, 0.0)
ob_sand_diagonal_2_water.lineart.crease_threshold = 0.0

# ---- collection membership
scene.collection.objects.link(ob_error)
scene.collection.objects.link(ob_hill_inner_corner_sand)
col_collection.objects.link(ob_hill_diagonal)
col_collection.objects.link(ob_hill_1_edge)
col_collection.objects.link(ob_hill_corner)
col_collection.objects.link(ob_hill_3_edges)
col_collection.objects.link(ob_hill_4_edges)
col_collection.objects.link(ob_hill_flat)
col_collection.objects.link(ob_sand)
col_collection.objects.link(ob_sand_diagonal)
col_collection.objects.link(ob_hill_opposite_edges)
col_collection.objects.link(ob_hill_ramp)
col_collection.objects.link(ob_sand_edge)
col_collection.objects.link(ob_sand_diagonal_2)
col_collection.objects.link(ob_water)
col_collection.objects.link(ob_hill_diagonal_sand)
col_collection.objects.link(ob_hill_1_edge_sand)
col_collection.objects.link(ob_hill_corner_sand)
col_collection.objects.link(ob_hill_3_edges_sand)
col_collection.objects.link(ob_hill_4_edges_sand)
col_collection.objects.link(ob_hill_opposite_edges_sand)
col_collection.objects.link(ob_sand_diagonal_water)
col_collection.objects.link(ob_sand_edge_water)
col_collection.objects.link(ob_sand_diagonal_2_water)

# ---- scene / render settings (as saved in the file)
scene.frame_start = 1; scene.frame_end = 250; scene.frame_set(1)
scene.render.engine = 'BLENDER_EEVEE_NEXT'
scene.cycles.use_denoising = False
scene.cycles.samples = 128
scene.cycles.sampling_pattern = 'TABULATED_SOBOL'
scene.cycles.use_adaptive_sampling = False
scene.cycles.use_light_tree = False
scene.eevee.use_gtao = True
scene.eevee.use_raytracing = True
scene.view_settings.view_transform = 'Filmic'
bpy.context.view_layer.update()

# ---- added for rendering (the .blend has no active camera and no usable light): camera, sun
cam_auto = bpy.data.cameras.new('AutoCamera')
cam_auto.lens = 50.0
cam_auto.sensor_width = 36.0
cam_auto.clip_end = 1000.0
ob_auto_camera = bpy.data.objects.new('AutoCamera', cam_auto)
scene.collection.objects.link(ob_auto_camera)
ob_auto_camera.location = (23.4091, -29.2909, 18.5273)
ob_auto_camera.rotation_euler = (1.09748, -7.21219e-08, 0.694738)
scene.camera = ob_auto_camera
light_auto_sun = bpy.data.lights.new('AutoSun', 'SUN')
light_auto_sun.energy = 3.0
light_auto_sun.angle = 0.0523599
ob_auto_sun = bpy.data.objects.new('AutoSun', light_auto_sun)
scene.collection.objects.link(ob_auto_sun)
ob_auto_sun.rotation_euler = (0.872665, 0.174533, 0.523599)
bpy.context.view_layer.update()
